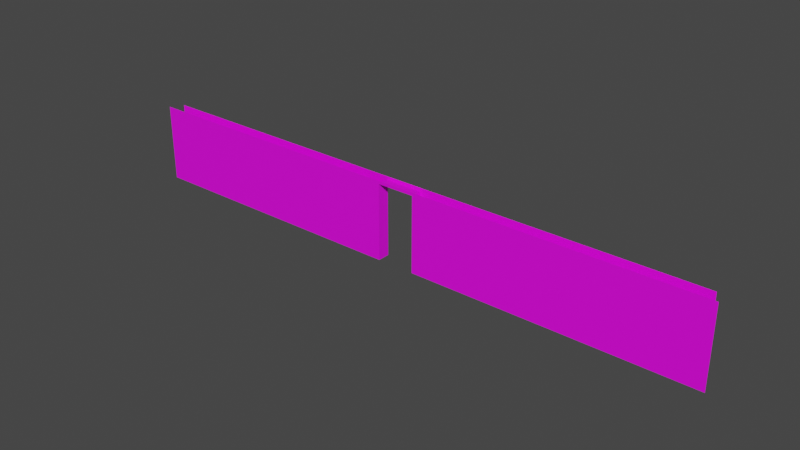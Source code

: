 # Source: ChamberDoorway.blend  (saved by Blender 3.2.14; exported with 4.5.12 LTS)
import bpy
from mathutils import Matrix  # noqa: F401  (used for matrix-valued properties, if any)

bpy.ops.wm.read_factory_settings(use_empty=True)
scene = bpy.context.scene
scene.name = 'Scene'

# ---- collections
col_collection = bpy.data.collections.new('Collection'); scene.collection.children.link(col_collection)

# ---- images (referenced by path relative to the original .blend; pixels are not part of the script)
import os
ASSET_DIR = os.environ.get("B2B_ASSET_DIR", "")  # directory of the original .blend (textures are referenced by path, not embedded)
HERE = os.path.dirname(os.path.abspath(__file__))  # packed textures are extracted next to this script under _unpacked/

def load_image(name, relpath, width, height, colorspace="sRGB"):
    """Load a texture the original file referenced (path relative to the .blend, or extracted next to this script)."""
    p = next((c for c in (os.path.join(HERE, relpath), os.path.join(ASSET_DIR, relpath)) if relpath and os.path.exists(c)), "")
    if p:
        img = bpy.data.images.load(p, check_existing=True)
        img.name = name
    else:  # same state as the original file: an image datablock whose file is absent (Cycles renders it pink)
        img = bpy.data.images.new(name, width, height)
        img.source = "FILE"
        img.filepath = "//" + (relpath or name)
    img.colorspace_settings.name = colorspace
    return img
img_chamber = load_image('Chamber', 'Chamber.png', 1024, 1024, 'sRGB')

# ---- materials (node trees are filled in below, after node groups)
mat_material_002 = bpy.data.materials.new('Material.002')
mat_material_002.use_transparent_shadow = False

# ---- material node trees
mat_material_002.use_nodes = True; mat_material_002.node_tree.nodes.clear()
_N = mat_material_002.node_tree.nodes; _L = mat_material_002.node_tree.links
n0 = _N.new('ShaderNodeBsdfPrincipled'); n0.name = 'Principled BSDF'; n0.location = (10, 300)
n0.distribution = 'GGX'
n0.subsurface_method = 'RANDOM_WALK_SKIN'
n0.inputs[3].default_value = 1.45
n0.inputs[27].default_value = (0.0, 0.0, 0.0, 1.0)
n0.inputs[28].default_value = 1.0
n1 = _N.new('ShaderNodeOutputMaterial'); n1.name = 'Material Output'; n1.location = (300, 300)
n2 = _N.new('ShaderNodeTexImage'); n2.name = 'Image Texture'; n2.location = (-280, 280)
n2.image = img_chamber
_L.new(n0.outputs[0], n1.inputs[0])
_L.new(n2.outputs[0], n0.inputs[0])
n1.is_active_output = True

# ---- world
world_world = bpy.data.worlds.new('World'); scene.world = world_world
world_world.use_nodes = True; world_world.node_tree.nodes.clear()
_N = world_world.node_tree.nodes; _L = world_world.node_tree.links
n0 = _N.new('ShaderNodeOutputWorld'); n0.name = 'World Output'; n0.location = (300, 300)
n1 = _N.new('ShaderNodeBackground'); n1.name = 'Background'; n1.location = (10, 300)
n1.inputs[0].default_value = (0.05088, 0.05088, 0.05088, 1.0)
_L.new(n1.outputs[0], n0.inputs[0])
n0.is_active_output = True
world_world.color = (0.05088, 0.05088, 0.05088)
world_world.use_sun_shadow = False
world_world.sun_shadow_jitter_overblur = 0.0

# ---- meshes
me_cube_003 = bpy.data.meshes.new('Cube.003')
me_cube_003.from_pydata([(-10.67, -0.2172, 1.392), (-10.67, -0.2172, -1.41), (10.67, -0.2172, 1.392), (10.67, -0.2172, -1.41), (-10.41, 0.2228, -1.41), (-10.41, 0.2228, 1.392), (10.41, 0.2228, -1.41), (10.41, 0.2223, 1.392), (-0.6852, -0.2172, -1.41), (0.658, -0.2172, -1.41), (0.658, -0.2172, 1.291), (-0.6852, -0.2172, 1.291), (-0.6852, 0.2228, 1.291), (0.658, 0.2228, 1.291), (-0.6852, 0.2228, -1.41), (0.658, 0.2228, -1.41)], [(3, 1)], [(8, 11, 10, 9, 3, 2, 0, 1), (11, 8, 14, 12), (9, 10, 13, 15), (13, 12, 14, 4, 5, 7, 6, 15), (12, 13, 10, 11)])
_uv = me_cube_003.uv_layers.new(name='UVMap')
_uv.uv.foreach_set('vector', [0.1313, 0.468, 0.00471, 0.468, 0.00471, 0.531, 0.1313, 0.531, 0.1313, 1.0, 0.0, 1.0, 0.0, 0.0, 0.1313, 0.0, 0.2625, 0.2531, 0.2625, 0.1265, 0.2831, 0.1265, 0.2831, 0.2531, 0.2831, 0.0, 0.2831, 0.1265, 0.2625, 0.1265, 0.2625, 0.0, 0.2578, 0.5186, 0.2578, 0.4557, 0.1313, 0.4557, 0.1313, 2.575e-05, 0.2625, 0.0, 0.2625, 0.9758, 0.1313, 0.9758, 0.1313, 0.5186, 0.3037, 0.0, 0.3037, 0.06293, 0.2831, 0.06293, 0.2831, 0.0])
me_cube_003.materials.append(mat_material_002)
me_cube_003.update()

# ---- objects
ob_cube_002 = bpy.data.objects.new('Cube.002', me_cube_003)

# ---- transforms, parenting, visibility, modifiers, constraints
ob_cube_002.location = (0.0, 0.0, 0.0)

# ---- collection membership
scene.collection.objects.link(ob_cube_002)

# ---- scene / render settings (as saved in the file)
scene.frame_start = 1; scene.frame_end = 250; scene.frame_set(1)
scene.render.engine = 'BLENDER_EEVEE_NEXT'
scene.cycles.sampling_pattern = 'TABULATED_SOBOL'
scene.cycles.use_light_tree = False
scene.view_settings.view_transform = 'Filmic'
bpy.context.view_layer.update()

# ---- added for rendering (the .blend has no active camera and no usable light): camera, sun
cam_auto = bpy.data.cameras.new('AutoCamera')
cam_auto.lens = 50.0
cam_auto.sensor_width = 36.0
cam_auto.clip_end = 1000.0
ob_auto_camera = bpy.data.objects.new('AutoCamera', cam_auto)
scene.collection.objects.link(ob_auto_camera)
ob_auto_camera.location = (19.9182, -23.9023, 15.9279)
ob_auto_camera.rotation_euler = (1.09748, -7.21219e-08, 0.694738)
scene.camera = ob_auto_camera
light_auto_sun = bpy.data.lights.new('AutoSun', 'SUN')
light_auto_sun.energy = 3.0
light_auto_sun.angle = 0.0523599
ob_auto_sun = bpy.data.objects.new('AutoSun', light_auto_sun)
scene.collection.objects.link(ob_auto_sun)
ob_auto_sun.rotation_euler = (0.872665, 0.174533, 0.523599)
bpy.context.view_layer.update()
